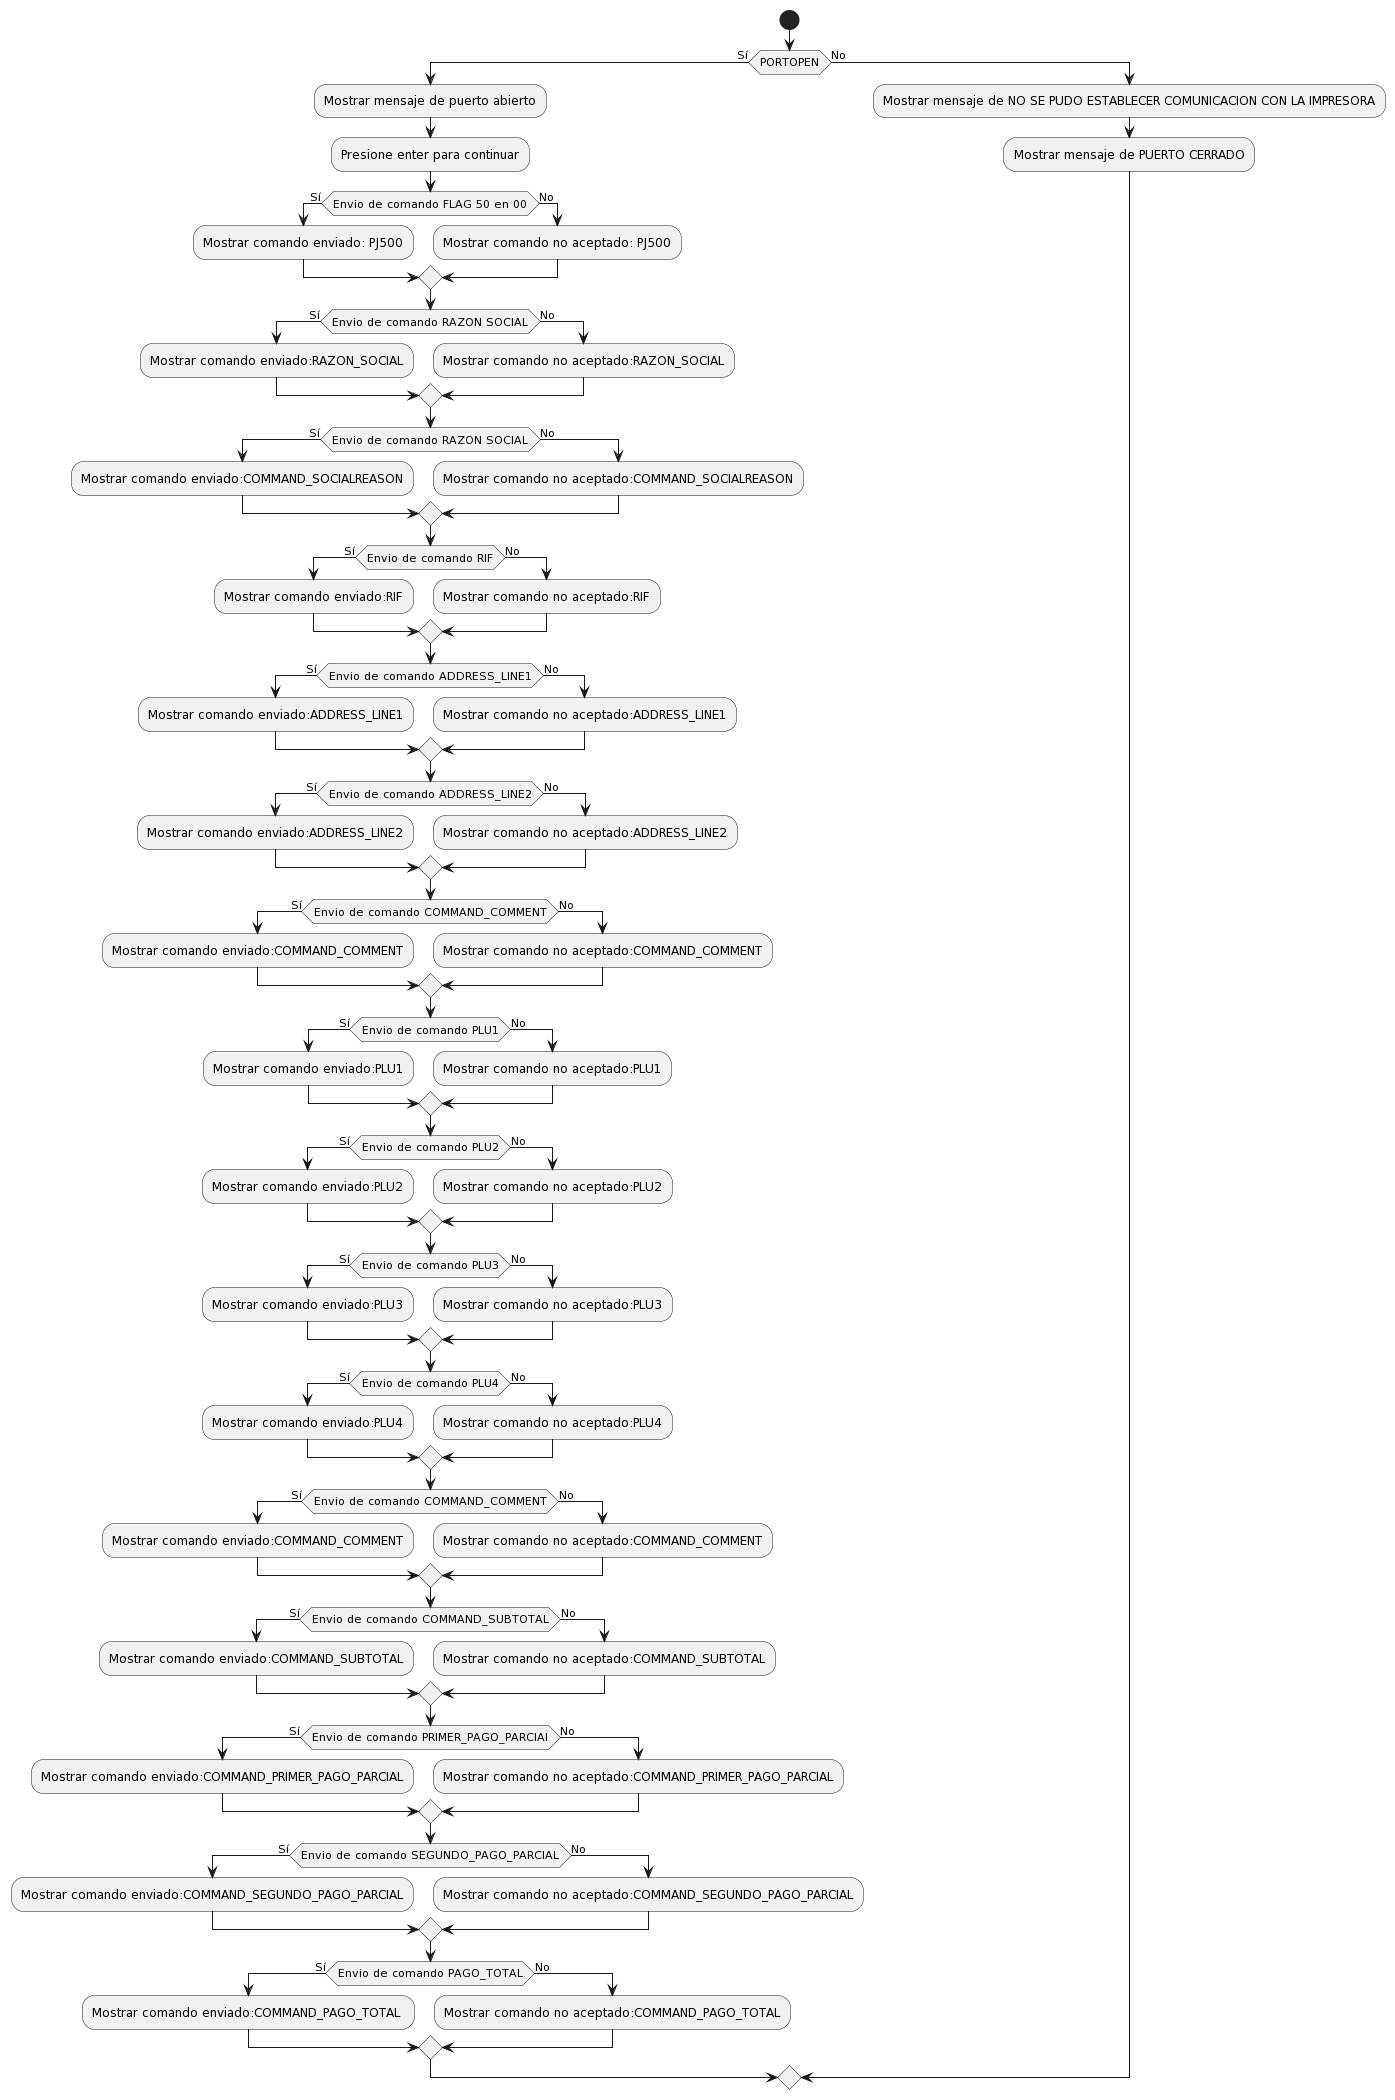

The diagram above was rendered by PlantUML. Its source (embedded in the PNG):
@startuml
start

if (PORTOPEN) then (Sí)
  :Mostrar mensaje de puerto abierto;
  :Presione enter para continuar;
  
  if (Envio de comando FLAG 50 en 00) then (Sí)
    :Mostrar comando enviado: PJ500;
  else (No)
    :Mostrar comando no aceptado: PJ500;
    
  endif

  if (Envio de comando RAZON SOCIAL) then (Sí)
    :Mostrar comando enviado:RAZON_SOCIAL;
  else (No)
    :Mostrar comando no aceptado:RAZON_SOCIAL;    
  
  endif 


  if (Envio de comando RAZON SOCIAL) then (Sí)
    :Mostrar comando enviado:COMMAND_SOCIALREASON;
  else (No)
    :Mostrar comando no aceptado:COMMAND_SOCIALREASON;    
  
  endif    

  if (Envio de comando RIF) then (Sí)
    :Mostrar comando enviado:RIF;
  else (No)
    :Mostrar comando no aceptado:RIF;    
  
  endif   
  
  if (Envio de comando ADDRESS_LINE1) then (Sí)
    :Mostrar comando enviado:ADDRESS_LINE1;
  else (No)
    :Mostrar comando no aceptado:ADDRESS_LINE1;    
  
  endif     
  
  if (Envio de comando ADDRESS_LINE2) then (Sí)
    :Mostrar comando enviado:ADDRESS_LINE2;
  else (No)
    :Mostrar comando no aceptado:ADDRESS_LINE2;    
  
  endif       
  
  if (Envio de comando COMMAND_COMMENT) then (Sí)
    :Mostrar comando enviado:COMMAND_COMMENT;
  else (No)
    :Mostrar comando no aceptado:COMMAND_COMMENT;    
  endif 

  
  if (Envio de comando PLU1) then (Sí)
    :Mostrar comando enviado:PLU1;
  else (No)
    :Mostrar comando no aceptado:PLU1;    
  endif    
  
  if (Envio de comando PLU2) then (Sí)
    :Mostrar comando enviado:PLU2;
  else (No)
    :Mostrar comando no aceptado:PLU2;    
  endif       
  if (Envio de comando PLU3) then (Sí)
    :Mostrar comando enviado:PLU3;
  else (No)
    :Mostrar comando no aceptado:PLU3;    
  endif       

  if (Envio de comando PLU4) then (Sí)
    :Mostrar comando enviado:PLU4;
  else (No)
    :Mostrar comando no aceptado:PLU4;    
  endif       
  
  if (Envio de comando COMMAND_COMMENT) then (Sí)
    :Mostrar comando enviado:COMMAND_COMMENT;
  else (No)
    :Mostrar comando no aceptado:COMMAND_COMMENT;    
  endif         

  if (Envio de comando COMMAND_SUBTOTAL) then (Sí)
    :Mostrar comando enviado:COMMAND_SUBTOTAL;
  else (No)
    :Mostrar comando no aceptado:COMMAND_SUBTOTAL;    
  endif         
  
  if (Envio de comando PRIMER_PAGO_PARCIAl) then (Sí)
    :Mostrar comando enviado:COMMAND_PRIMER_PAGO_PARCIAL;
  else (No)
    :Mostrar comando no aceptado:COMMAND_PRIMER_PAGO_PARCIAL;    
  endif     
  
  if (Envio de comando SEGUNDO_PAGO_PARCIAL) then (Sí)
    :Mostrar comando enviado:COMMAND_SEGUNDO_PAGO_PARCIAL;
  else (No)
    :Mostrar comando no aceptado:COMMAND_SEGUNDO_PAGO_PARCIAL;    
  endif     
    
  if (Envio de comando PAGO_TOTAL) then (Sí)
    :Mostrar comando enviado:COMMAND_PAGO_TOTAL ;
  else (No)
    :Mostrar comando no aceptado:COMMAND_PAGO_TOTAL;    
  endif     
    

else (No)
  :Mostrar mensaje de NO SE PUDO ESTABLECER COMUNICACION CON LA IMPRESORA;
  :Mostrar mensaje de PUERTO CERRADO;


endif
@enduml